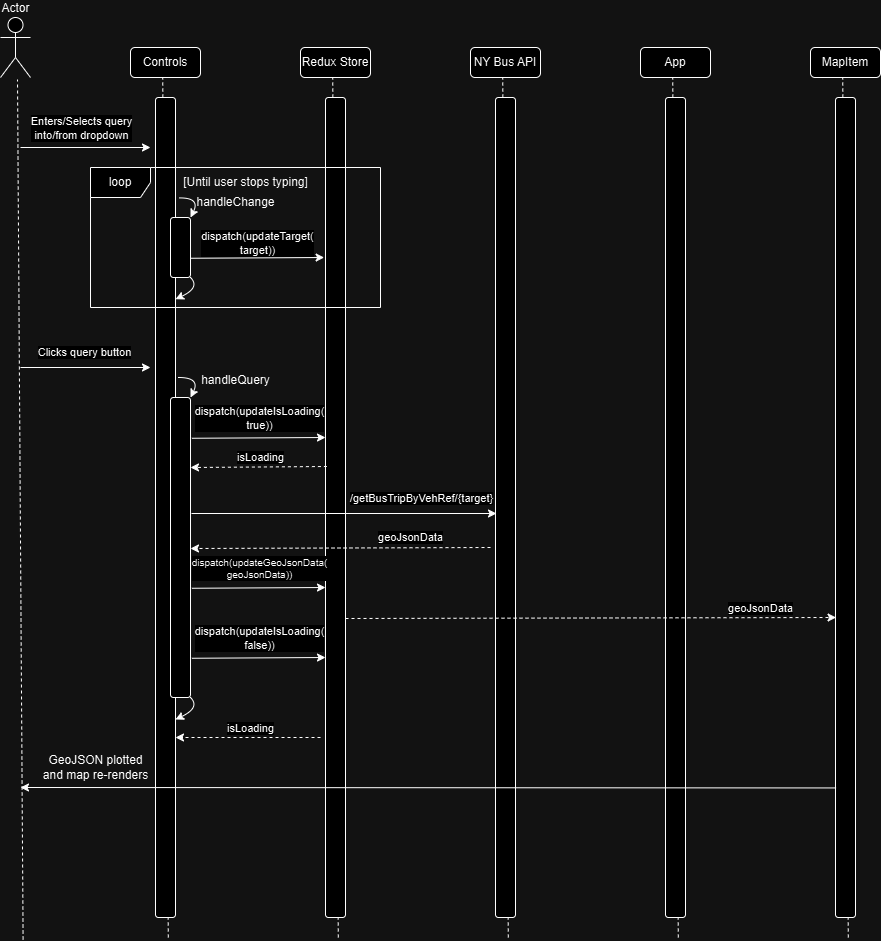

The diagram above was exported from draw.io. Its source (the exported page's mxGraphModel, read from the mxfile embedded in the PNG):
<mxGraphModel dx="786" dy="1555" grid="1" gridSize="10" guides="1" tooltips="1" connect="1" arrows="1" fold="1" page="1" pageScale="1" pageWidth="850" pageHeight="1100" math="0" shadow="0">
  <root>
    <mxCell id="0" />
    <mxCell id="1" parent="0" />
    <mxCell id="1Y6_-HazUNakJdQc4zr9-1" value="Actor" style="shape=umlActor;verticalLabelPosition=top;verticalAlign=bottom;html=1;outlineConnect=0;labelPosition=center;align=center;" parent="1" vertex="1">
      <mxGeometry x="30" y="-1070" width="30" height="60" as="geometry" />
    </mxCell>
    <mxCell id="1Y6_-HazUNakJdQc4zr9-2" value="" style="endArrow=none;dashed=1;html=1;rounded=0;" parent="1" edge="1">
      <mxGeometry width="50" height="50" relative="1" as="geometry">
        <mxPoint x="52.589999999999996" y="-148" as="sourcePoint" />
        <mxPoint x="46.99999999999999" y="-1008" as="targetPoint" />
      </mxGeometry>
    </mxCell>
    <mxCell id="1Y6_-HazUNakJdQc4zr9-3" value="Controls" style="rounded=1;whiteSpace=wrap;html=1;" parent="1" vertex="1">
      <mxGeometry x="160" y="-1040" width="70" height="30" as="geometry" />
    </mxCell>
    <mxCell id="1Y6_-HazUNakJdQc4zr9-4" value="" style="endArrow=none;dashed=1;html=1;rounded=0;" parent="1" source="1Y6_-HazUNakJdQc4zr9-13" edge="1">
      <mxGeometry width="50" height="50" relative="1" as="geometry">
        <mxPoint x="197.8" y="-150" as="sourcePoint" />
        <mxPoint x="192.21" y="-1010" as="targetPoint" />
      </mxGeometry>
    </mxCell>
    <mxCell id="1Y6_-HazUNakJdQc4zr9-5" value="Redux Store" style="rounded=1;whiteSpace=wrap;html=1;" parent="1" vertex="1">
      <mxGeometry x="330" y="-1040" width="70" height="30" as="geometry" />
    </mxCell>
    <mxCell id="1Y6_-HazUNakJdQc4zr9-6" value="" style="endArrow=none;dashed=1;html=1;rounded=0;" parent="1" edge="1">
      <mxGeometry width="50" height="50" relative="1" as="geometry">
        <mxPoint x="367.8" y="-150" as="sourcePoint" />
        <mxPoint x="362.21000000000004" y="-1010" as="targetPoint" />
      </mxGeometry>
    </mxCell>
    <mxCell id="1Y6_-HazUNakJdQc4zr9-7" value="NY Bus API" style="rounded=1;whiteSpace=wrap;html=1;" parent="1" vertex="1">
      <mxGeometry x="500" y="-1040" width="70" height="30" as="geometry" />
    </mxCell>
    <mxCell id="1Y6_-HazUNakJdQc4zr9-8" value="" style="endArrow=none;dashed=1;html=1;rounded=0;" parent="1" source="1Y6_-HazUNakJdQc4zr9-16" edge="1">
      <mxGeometry width="50" height="50" relative="1" as="geometry">
        <mxPoint x="537.8" y="-150" as="sourcePoint" />
        <mxPoint x="532.21" y="-1010" as="targetPoint" />
      </mxGeometry>
    </mxCell>
    <mxCell id="1Y6_-HazUNakJdQc4zr9-9" value="App" style="rounded=1;whiteSpace=wrap;html=1;" parent="1" vertex="1">
      <mxGeometry x="670" y="-1040" width="70" height="30" as="geometry" />
    </mxCell>
    <mxCell id="1Y6_-HazUNakJdQc4zr9-10" value="" style="endArrow=none;dashed=1;html=1;rounded=0;" parent="1" source="1Y6_-HazUNakJdQc4zr9-18" edge="1">
      <mxGeometry width="50" height="50" relative="1" as="geometry">
        <mxPoint x="707.8" y="-150" as="sourcePoint" />
        <mxPoint x="702.21" y="-1010" as="targetPoint" />
      </mxGeometry>
    </mxCell>
    <mxCell id="1Y6_-HazUNakJdQc4zr9-11" value="MapItem" style="rounded=1;whiteSpace=wrap;html=1;" parent="1" vertex="1">
      <mxGeometry x="840" y="-1040" width="70" height="30" as="geometry" />
    </mxCell>
    <mxCell id="1Y6_-HazUNakJdQc4zr9-12" value="" style="endArrow=none;dashed=1;html=1;rounded=0;" parent="1" source="1Y6_-HazUNakJdQc4zr9-58" edge="1">
      <mxGeometry width="50" height="50" relative="1" as="geometry">
        <mxPoint x="877.8" y="-150" as="sourcePoint" />
        <mxPoint x="872.21" y="-1010" as="targetPoint" />
      </mxGeometry>
    </mxCell>
    <mxCell id="1Y6_-HazUNakJdQc4zr9-14" value="" style="endArrow=none;dashed=1;html=1;rounded=0;" parent="1" target="1Y6_-HazUNakJdQc4zr9-13" edge="1">
      <mxGeometry width="50" height="50" relative="1" as="geometry">
        <mxPoint x="197.8" y="-150" as="sourcePoint" />
        <mxPoint x="192.21" y="-1010" as="targetPoint" />
      </mxGeometry>
    </mxCell>
    <mxCell id="1Y6_-HazUNakJdQc4zr9-13" value="" style="rounded=1;whiteSpace=wrap;html=1;" parent="1" vertex="1">
      <mxGeometry x="185" y="-990" width="20" height="820" as="geometry" />
    </mxCell>
    <mxCell id="1Y6_-HazUNakJdQc4zr9-15" value="" style="rounded=1;whiteSpace=wrap;html=1;" parent="1" vertex="1">
      <mxGeometry x="355" y="-990" width="20" height="820" as="geometry" />
    </mxCell>
    <mxCell id="1Y6_-HazUNakJdQc4zr9-17" value="" style="endArrow=none;dashed=1;html=1;rounded=0;" parent="1" target="1Y6_-HazUNakJdQc4zr9-16" edge="1">
      <mxGeometry width="50" height="50" relative="1" as="geometry">
        <mxPoint x="537.8" y="-150" as="sourcePoint" />
        <mxPoint x="532.21" y="-1010" as="targetPoint" />
      </mxGeometry>
    </mxCell>
    <mxCell id="1Y6_-HazUNakJdQc4zr9-16" value="" style="rounded=1;whiteSpace=wrap;html=1;" parent="1" vertex="1">
      <mxGeometry x="525" y="-990" width="20" height="820" as="geometry" />
    </mxCell>
    <mxCell id="1Y6_-HazUNakJdQc4zr9-19" value="" style="endArrow=none;dashed=1;html=1;rounded=0;" parent="1" target="1Y6_-HazUNakJdQc4zr9-18" edge="1">
      <mxGeometry width="50" height="50" relative="1" as="geometry">
        <mxPoint x="707.8" y="-150" as="sourcePoint" />
        <mxPoint x="702.21" y="-1010" as="targetPoint" />
      </mxGeometry>
    </mxCell>
    <mxCell id="1Y6_-HazUNakJdQc4zr9-18" value="" style="rounded=1;whiteSpace=wrap;html=1;" parent="1" vertex="1">
      <mxGeometry x="695" y="-990" width="20" height="820" as="geometry" />
    </mxCell>
    <mxCell id="1Y6_-HazUNakJdQc4zr9-20" value="" style="endArrow=classic;html=1;rounded=0;" parent="1" edge="1">
      <mxGeometry width="50" height="50" relative="1" as="geometry">
        <mxPoint x="50" y="-940" as="sourcePoint" />
        <mxPoint x="180" y="-940" as="targetPoint" />
      </mxGeometry>
    </mxCell>
    <mxCell id="1Y6_-HazUNakJdQc4zr9-21" value="Enters/Selects query&lt;div&gt;into/from dropdown&lt;/div&gt;" style="edgeLabel;html=1;align=center;verticalAlign=middle;resizable=0;points=[];" parent="1Y6_-HazUNakJdQc4zr9-20" vertex="1" connectable="0">
      <mxGeometry x="-0.2615" y="3" relative="1" as="geometry">
        <mxPoint x="12" y="-17" as="offset" />
      </mxGeometry>
    </mxCell>
    <mxCell id="1Y6_-HazUNakJdQc4zr9-22" value="loop" style="shape=umlFrame;whiteSpace=wrap;html=1;pointerEvents=0;" parent="1" vertex="1">
      <mxGeometry x="120" y="-920" width="290" height="140" as="geometry" />
    </mxCell>
    <mxCell id="1Y6_-HazUNakJdQc4zr9-23" value="[Until user stops typing]" style="text;html=1;align=center;verticalAlign=middle;resizable=0;points=[];autosize=1;strokeColor=none;fillColor=none;" parent="1" vertex="1">
      <mxGeometry x="200" y="-920" width="150" height="30" as="geometry" />
    </mxCell>
    <mxCell id="1Y6_-HazUNakJdQc4zr9-24" value="" style="rounded=1;whiteSpace=wrap;html=1;" parent="1" vertex="1">
      <mxGeometry x="200" y="-870" width="20" height="60" as="geometry" />
    </mxCell>
    <mxCell id="1Y6_-HazUNakJdQc4zr9-26" value="" style="curved=1;endArrow=classic;html=1;rounded=0;exitX=0.055;exitY=1.015;exitDx=0;exitDy=0;exitPerimeter=0;entryX=1;entryY=0;entryDx=0;entryDy=0;" parent="1" source="1Y6_-HazUNakJdQc4zr9-23" target="1Y6_-HazUNakJdQc4zr9-24" edge="1">
      <mxGeometry width="50" height="50" relative="1" as="geometry">
        <mxPoint x="230" y="-825" as="sourcePoint" />
        <mxPoint x="280" y="-875" as="targetPoint" />
        <Array as="points">
          <mxPoint x="230" y="-890" />
        </Array>
      </mxGeometry>
    </mxCell>
    <mxCell id="1Y6_-HazUNakJdQc4zr9-27" value="" style="curved=1;endArrow=classic;html=1;rounded=0;exitX=0.055;exitY=1.015;exitDx=0;exitDy=0;exitPerimeter=0;entryX=1.002;entryY=0.246;entryDx=0;entryDy=0;entryPerimeter=0;" parent="1" target="1Y6_-HazUNakJdQc4zr9-13" edge="1">
      <mxGeometry width="50" height="50" relative="1" as="geometry">
        <mxPoint x="220" y="-810" as="sourcePoint" />
        <mxPoint x="232" y="-790" as="targetPoint" />
        <Array as="points">
          <mxPoint x="230" y="-800" />
        </Array>
      </mxGeometry>
    </mxCell>
    <mxCell id="1Y6_-HazUNakJdQc4zr9-28" value="handleChange" style="text;html=1;align=center;verticalAlign=middle;resizable=0;points=[];autosize=1;strokeColor=none;fillColor=none;" parent="1" vertex="1">
      <mxGeometry x="215" y="-900" width="100" height="30" as="geometry" />
    </mxCell>
    <mxCell id="1Y6_-HazUNakJdQc4zr9-30" value="" style="endArrow=classic;html=1;rounded=0;exitX=1;exitY=0.5;exitDx=0;exitDy=0;entryX=-0.068;entryY=0.182;entryDx=0;entryDy=0;entryPerimeter=0;" parent="1" edge="1">
      <mxGeometry width="50" height="50" relative="1" as="geometry">
        <mxPoint x="219.9999999999999" y="-829.24" as="sourcePoint" />
        <mxPoint x="353.64" y="-830" as="targetPoint" />
      </mxGeometry>
    </mxCell>
    <mxCell id="1Y6_-HazUNakJdQc4zr9-31" value="dispatch(updateTarget(&lt;div&gt;target))&lt;/div&gt;" style="edgeLabel;html=1;align=center;verticalAlign=middle;resizable=0;points=[];" parent="1Y6_-HazUNakJdQc4zr9-30" vertex="1" connectable="0">
      <mxGeometry x="-0.2146" relative="1" as="geometry">
        <mxPoint x="15" y="-15" as="offset" />
      </mxGeometry>
    </mxCell>
    <mxCell id="1Y6_-HazUNakJdQc4zr9-32" value="" style="endArrow=classic;html=1;rounded=0;" parent="1" edge="1">
      <mxGeometry width="50" height="50" relative="1" as="geometry">
        <mxPoint x="50" y="-720" as="sourcePoint" />
        <mxPoint x="180" y="-720" as="targetPoint" />
      </mxGeometry>
    </mxCell>
    <mxCell id="1Y6_-HazUNakJdQc4zr9-33" value="Clicks query button" style="edgeLabel;html=1;align=center;verticalAlign=middle;resizable=0;points=[];" parent="1Y6_-HazUNakJdQc4zr9-32" vertex="1" connectable="0">
      <mxGeometry x="-0.2615" y="3" relative="1" as="geometry">
        <mxPoint x="15" y="-13" as="offset" />
      </mxGeometry>
    </mxCell>
    <mxCell id="1Y6_-HazUNakJdQc4zr9-34" value="" style="rounded=1;whiteSpace=wrap;html=1;" parent="1" vertex="1">
      <mxGeometry x="200" y="-690" width="20" height="300" as="geometry" />
    </mxCell>
    <mxCell id="1Y6_-HazUNakJdQc4zr9-35" value="" style="curved=1;endArrow=classic;html=1;rounded=0;exitX=0.055;exitY=1.015;exitDx=0;exitDy=0;exitPerimeter=0;entryX=1;entryY=0;entryDx=0;entryDy=0;" parent="1" target="1Y6_-HazUNakJdQc4zr9-34" edge="1">
      <mxGeometry width="50" height="50" relative="1" as="geometry">
        <mxPoint x="208" y="-710" as="sourcePoint" />
        <mxPoint x="280" y="-695" as="targetPoint" />
        <Array as="points">
          <mxPoint x="230" y="-710" />
        </Array>
      </mxGeometry>
    </mxCell>
    <mxCell id="1Y6_-HazUNakJdQc4zr9-36" value="" style="curved=1;endArrow=classic;html=1;rounded=0;exitX=0.055;exitY=1.015;exitDx=0;exitDy=0;exitPerimeter=0;entryX=1.002;entryY=0.246;entryDx=0;entryDy=0;entryPerimeter=0;" parent="1" edge="1">
      <mxGeometry width="50" height="50" relative="1" as="geometry">
        <mxPoint x="220" y="-390" as="sourcePoint" />
        <mxPoint x="205" y="-368" as="targetPoint" />
        <Array as="points">
          <mxPoint x="230" y="-380" />
        </Array>
      </mxGeometry>
    </mxCell>
    <mxCell id="1Y6_-HazUNakJdQc4zr9-37" value="handleQuery" style="text;html=1;align=center;verticalAlign=middle;resizable=0;points=[];autosize=1;strokeColor=none;fillColor=none;" parent="1" vertex="1">
      <mxGeometry x="220" y="-722" width="90" height="30" as="geometry" />
    </mxCell>
    <mxCell id="1Y6_-HazUNakJdQc4zr9-38" value="" style="endArrow=classic;html=1;rounded=0;exitX=1;exitY=0.5;exitDx=0;exitDy=0;entryX=-0.068;entryY=0.182;entryDx=0;entryDy=0;entryPerimeter=0;" parent="1" edge="1">
      <mxGeometry width="50" height="50" relative="1" as="geometry">
        <mxPoint x="221.3599999999999" y="-649.24" as="sourcePoint" />
        <mxPoint x="355" y="-650" as="targetPoint" />
      </mxGeometry>
    </mxCell>
    <mxCell id="1Y6_-HazUNakJdQc4zr9-39" value="dispatch(updateIsLoading(&lt;div&gt;true))&lt;/div&gt;" style="edgeLabel;html=1;align=center;verticalAlign=middle;resizable=0;points=[];" parent="1Y6_-HazUNakJdQc4zr9-38" vertex="1" connectable="0">
      <mxGeometry x="-0.2146" relative="1" as="geometry">
        <mxPoint x="15" y="-20" as="offset" />
      </mxGeometry>
    </mxCell>
    <mxCell id="1Y6_-HazUNakJdQc4zr9-40" value="" style="endArrow=classic;dashed=1;html=1;rounded=0;endFill=1;exitX=0.07;exitY=0.45;exitDx=0;exitDy=0;exitPerimeter=0;" parent="1" source="1Y6_-HazUNakJdQc4zr9-15" edge="1">
      <mxGeometry width="50" height="50" relative="1" as="geometry">
        <mxPoint x="350" y="-620" as="sourcePoint" />
        <mxPoint x="220" y="-620" as="targetPoint" />
      </mxGeometry>
    </mxCell>
    <mxCell id="1Y6_-HazUNakJdQc4zr9-41" value="isLoading" style="edgeLabel;html=1;align=center;verticalAlign=middle;resizable=0;points=[];" parent="1Y6_-HazUNakJdQc4zr9-40" vertex="1" connectable="0">
      <mxGeometry x="0.4187" y="3" relative="1" as="geometry">
        <mxPoint x="30" y="-13" as="offset" />
      </mxGeometry>
    </mxCell>
    <mxCell id="1Y6_-HazUNakJdQc4zr9-42" value="" style="endArrow=classic;html=1;rounded=0;" parent="1" edge="1">
      <mxGeometry width="50" height="50" relative="1" as="geometry">
        <mxPoint x="221" y="-574" as="sourcePoint" />
        <mxPoint x="526" y="-574" as="targetPoint" />
      </mxGeometry>
    </mxCell>
    <mxCell id="1Y6_-HazUNakJdQc4zr9-43" value="/getBusTripByVehRef/{target}" style="edgeLabel;html=1;align=center;verticalAlign=middle;resizable=0;points=[];" parent="1Y6_-HazUNakJdQc4zr9-42" vertex="1" connectable="0">
      <mxGeometry x="0.1628" relative="1" as="geometry">
        <mxPoint x="52" y="-16" as="offset" />
      </mxGeometry>
    </mxCell>
    <mxCell id="1Y6_-HazUNakJdQc4zr9-46" value="" style="endArrow=classic;dashed=1;html=1;rounded=0;endFill=1;" parent="1" edge="1">
      <mxGeometry width="50" height="50" relative="1" as="geometry">
        <mxPoint x="520" y="-540" as="sourcePoint" />
        <mxPoint x="220" y="-539" as="targetPoint" />
      </mxGeometry>
    </mxCell>
    <mxCell id="1Y6_-HazUNakJdQc4zr9-47" value="geoJsonData" style="edgeLabel;html=1;align=center;verticalAlign=middle;resizable=0;points=[];" parent="1Y6_-HazUNakJdQc4zr9-46" vertex="1" connectable="0">
      <mxGeometry x="0.4187" y="3" relative="1" as="geometry">
        <mxPoint x="132" y="-14" as="offset" />
      </mxGeometry>
    </mxCell>
    <mxCell id="1Y6_-HazUNakJdQc4zr9-48" value="" style="endArrow=classic;html=1;rounded=0;exitX=1;exitY=0.5;exitDx=0;exitDy=0;entryX=-0.068;entryY=0.182;entryDx=0;entryDy=0;entryPerimeter=0;" parent="1" edge="1">
      <mxGeometry width="50" height="50" relative="1" as="geometry">
        <mxPoint x="221.3599999999999" y="-499.24" as="sourcePoint" />
        <mxPoint x="355" y="-500" as="targetPoint" />
      </mxGeometry>
    </mxCell>
    <mxCell id="1Y6_-HazUNakJdQc4zr9-49" value="&lt;font style=&quot;font-size: 10px;&quot;&gt;dispatch(updateGeoJsonData(&lt;/font&gt;&lt;div style=&quot;font-size: 10px;&quot;&gt;&lt;font style=&quot;font-size: 10px;&quot;&gt;geoJsonData))&lt;/font&gt;&lt;/div&gt;" style="edgeLabel;html=1;align=center;verticalAlign=middle;resizable=0;points=[];strokeOpacity=100;" parent="1Y6_-HazUNakJdQc4zr9-48" vertex="1" connectable="0">
      <mxGeometry x="-0.2146" relative="1" as="geometry">
        <mxPoint x="15" y="-20" as="offset" />
      </mxGeometry>
    </mxCell>
    <mxCell id="1Y6_-HazUNakJdQc4zr9-50" value="" style="endArrow=classic;html=1;rounded=0;exitX=1;exitY=0.5;exitDx=0;exitDy=0;entryX=-0.068;entryY=0.182;entryDx=0;entryDy=0;entryPerimeter=0;" parent="1" edge="1">
      <mxGeometry width="50" height="50" relative="1" as="geometry">
        <mxPoint x="221.3599999999999" y="-429.24" as="sourcePoint" />
        <mxPoint x="355" y="-430" as="targetPoint" />
      </mxGeometry>
    </mxCell>
    <mxCell id="1Y6_-HazUNakJdQc4zr9-51" value="dispatch(updateIsLoading(&lt;div&gt;false))&lt;/div&gt;" style="edgeLabel;html=1;align=center;verticalAlign=middle;resizable=0;points=[];" parent="1Y6_-HazUNakJdQc4zr9-50" vertex="1" connectable="0">
      <mxGeometry x="-0.2146" relative="1" as="geometry">
        <mxPoint x="15" y="-20" as="offset" />
      </mxGeometry>
    </mxCell>
    <mxCell id="1Y6_-HazUNakJdQc4zr9-53" value="" style="endArrow=classic;dashed=1;html=1;rounded=0;exitX=0;exitY=0.609;exitDx=0;exitDy=0;exitPerimeter=0;endFill=1;entryX=0.029;entryY=0.682;entryDx=0;entryDy=0;entryPerimeter=0;" parent="1" edge="1">
      <mxGeometry width="50" height="50" relative="1" as="geometry">
        <mxPoint x="375" y="-469" as="sourcePoint" />
        <mxPoint x="865.5799999999999" y="-470" as="targetPoint" />
      </mxGeometry>
    </mxCell>
    <mxCell id="1Y6_-HazUNakJdQc4zr9-54" value="geoJsonData" style="edgeLabel;html=1;align=center;verticalAlign=middle;resizable=0;points=[];" parent="1Y6_-HazUNakJdQc4zr9-53" vertex="1" connectable="0">
      <mxGeometry x="0.4187" y="3" relative="1" as="geometry">
        <mxPoint x="67" y="-7" as="offset" />
      </mxGeometry>
    </mxCell>
    <mxCell id="1Y6_-HazUNakJdQc4zr9-55" value="" style="endArrow=classic;dashed=1;html=1;rounded=0;endFill=1;" parent="1" edge="1">
      <mxGeometry width="50" height="50" relative="1" as="geometry">
        <mxPoint x="350" y="-350" as="sourcePoint" />
        <mxPoint x="205" y="-350" as="targetPoint" />
      </mxGeometry>
    </mxCell>
    <mxCell id="1Y6_-HazUNakJdQc4zr9-56" value="isLoading" style="edgeLabel;html=1;align=center;verticalAlign=middle;resizable=0;points=[];" parent="1Y6_-HazUNakJdQc4zr9-55" vertex="1" connectable="0">
      <mxGeometry x="0.4187" y="3" relative="1" as="geometry">
        <mxPoint x="32" y="-13" as="offset" />
      </mxGeometry>
    </mxCell>
    <mxCell id="1Y6_-HazUNakJdQc4zr9-59" value="" style="endArrow=none;dashed=1;html=1;rounded=0;" parent="1" target="1Y6_-HazUNakJdQc4zr9-58" edge="1">
      <mxGeometry width="50" height="50" relative="1" as="geometry">
        <mxPoint x="877.8" y="-150" as="sourcePoint" />
        <mxPoint x="872.21" y="-1010" as="targetPoint" />
      </mxGeometry>
    </mxCell>
    <mxCell id="1Y6_-HazUNakJdQc4zr9-58" value="" style="rounded=1;whiteSpace=wrap;html=1;" parent="1" vertex="1">
      <mxGeometry x="865" y="-990" width="20" height="820" as="geometry" />
    </mxCell>
    <mxCell id="1Y6_-HazUNakJdQc4zr9-66" value="" style="endArrow=classic;html=1;rounded=0;exitX=0.029;exitY=0.842;exitDx=0;exitDy=0;exitPerimeter=0;" parent="1" source="1Y6_-HazUNakJdQc4zr9-58" edge="1">
      <mxGeometry width="50" height="50" relative="1" as="geometry">
        <mxPoint x="695" y="-300" as="sourcePoint" />
        <mxPoint x="50" y="-300" as="targetPoint" />
      </mxGeometry>
    </mxCell>
    <mxCell id="1Y6_-HazUNakJdQc4zr9-67" value="GeoJSON plotted&lt;div&gt;and map re-renders&lt;/div&gt;" style="text;html=1;align=center;verticalAlign=middle;resizable=0;points=[];autosize=1;strokeColor=none;fillColor=none;" parent="1" vertex="1">
      <mxGeometry x="60" y="-340" width="130" height="40" as="geometry" />
    </mxCell>
  </root>
</mxGraphModel>